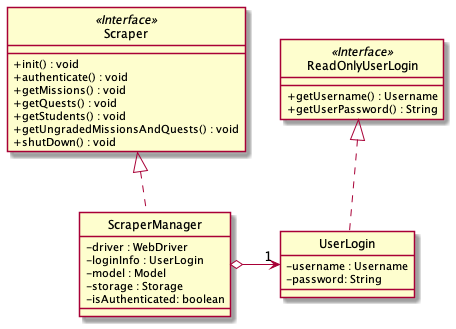

The diagram above was rendered by PlantUML. Its source (embedded in the PNG):
@startuml
skinparam backgroundColor #ffffff
skinparam classAttributeIconSize 0
hide circle

class Scraper <<Interface>> {
    + init() : void
    + authenticate() : void
    + getMissions() : void
    + getQuests() : void
    + getStudents() : void
    + getUngradedMissionsAndQuests() : void
    + shutDown() : void
}

class ReadOnlyUserLogin <<Interface>> {
    + getUsername() : Username
    + getUserPassword() : String
}

class UserLogin implements ReadOnlyUserLogin {
    /' Fields '/
    - username : Username
    - password: String
}

class ScraperManager implements Scraper {
    /' Fields '/
    - driver : WebDriver
    - loginInfo : UserLogin
    - model : Model
    - storage : Storage
    - isAuthenticated: boolean

    /' Methods '/
}

ScraperManager o-> "1" UserLogin

@enduml